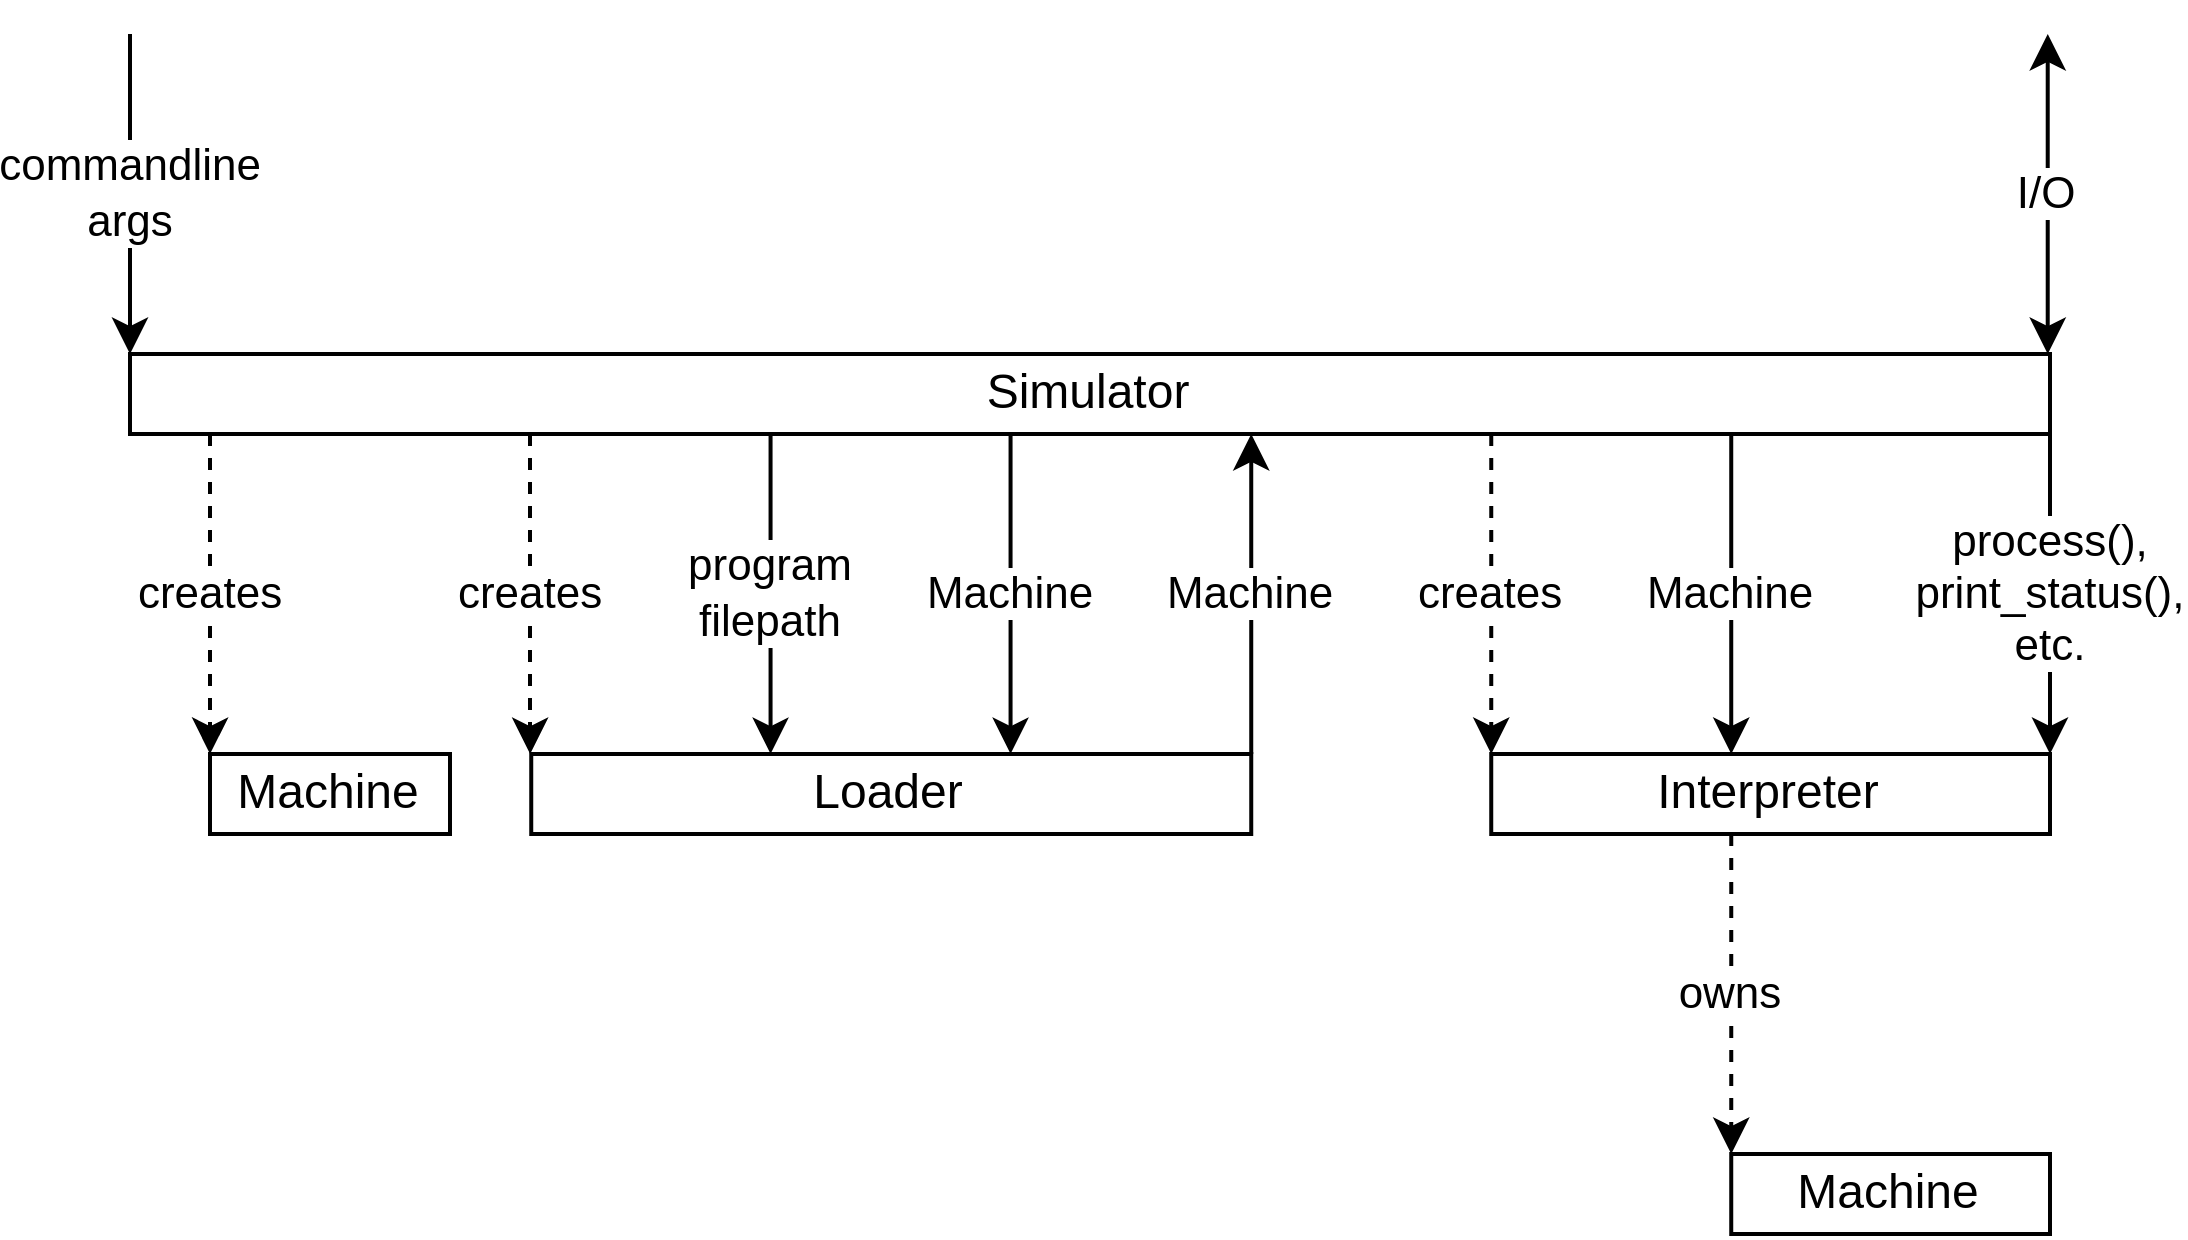

The diagram above was exported from draw.io. Its source (the exported page's mxGraphModel, read from the mxfile embedded in the PNG):
<mxGraphModel dx="989" dy="578" grid="1" gridSize="10" guides="1" tooltips="1" connect="1" arrows="1" fold="1" page="1" pageScale="1" pageWidth="850" pageHeight="1100" math="0" shadow="0">
  <root>
    <mxCell id="0" />
    <mxCell id="1" parent="0" />
    <mxCell id="dyDMZvS7VBsO-T0vbmnt-1" value="Simulator" style="rounded=0;whiteSpace=wrap;html=1;" vertex="1" parent="1">
      <mxGeometry x="40" y="120" width="480" height="20" as="geometry" />
    </mxCell>
    <mxCell id="dyDMZvS7VBsO-T0vbmnt-2" value="Loader" style="rounded=0;whiteSpace=wrap;html=1;" vertex="1" parent="1">
      <mxGeometry x="140.31" y="220" width="180" height="20" as="geometry" />
    </mxCell>
    <mxCell id="dyDMZvS7VBsO-T0vbmnt-3" value="commandline&lt;br&gt;args" style="endArrow=classic;html=1;rounded=0;" edge="1" parent="1">
      <mxGeometry width="50" height="50" relative="1" as="geometry">
        <mxPoint x="40" y="40" as="sourcePoint" />
        <mxPoint x="40" y="120" as="targetPoint" />
      </mxGeometry>
    </mxCell>
    <mxCell id="dyDMZvS7VBsO-T0vbmnt-5" value="program&lt;br&gt;filepath" style="endArrow=classic;html=1;rounded=0;" edge="1" parent="1">
      <mxGeometry width="50" height="50" relative="1" as="geometry">
        <mxPoint x="200.14" y="140" as="sourcePoint" />
        <mxPoint x="200.14" y="220" as="targetPoint" />
      </mxGeometry>
    </mxCell>
    <mxCell id="dyDMZvS7VBsO-T0vbmnt-6" value="Machine" style="endArrow=classic;html=1;rounded=0;" edge="1" parent="1">
      <mxGeometry width="50" height="50" relative="1" as="geometry">
        <mxPoint x="260.14000000000004" y="140" as="sourcePoint" />
        <mxPoint x="260.14000000000004" y="220" as="targetPoint" />
      </mxGeometry>
    </mxCell>
    <mxCell id="dyDMZvS7VBsO-T0vbmnt-9" value="Machine" style="endArrow=classic;html=1;rounded=0;" edge="1" parent="1">
      <mxGeometry width="50" height="50" relative="1" as="geometry">
        <mxPoint x="320.31" y="220" as="sourcePoint" />
        <mxPoint x="320.31" y="140" as="targetPoint" />
      </mxGeometry>
    </mxCell>
    <mxCell id="dyDMZvS7VBsO-T0vbmnt-10" value="Interpreter" style="rounded=0;whiteSpace=wrap;html=1;" vertex="1" parent="1">
      <mxGeometry x="380.31" y="220" width="139.69" height="20" as="geometry" />
    </mxCell>
    <mxCell id="dyDMZvS7VBsO-T0vbmnt-12" value="Machine" style="endArrow=classic;html=1;rounded=0;" edge="1" parent="1">
      <mxGeometry width="50" height="50" relative="1" as="geometry">
        <mxPoint x="440.31" y="140" as="sourcePoint" />
        <mxPoint x="440.31" y="220" as="targetPoint" />
      </mxGeometry>
    </mxCell>
    <mxCell id="dyDMZvS7VBsO-T0vbmnt-13" value="process(),&lt;br&gt;print_status(),&lt;br&gt;etc." style="endArrow=classic;html=1;rounded=0;" edge="1" parent="1">
      <mxGeometry width="50" height="50" relative="1" as="geometry">
        <mxPoint x="520" y="140" as="sourcePoint" />
        <mxPoint x="520" y="220" as="targetPoint" />
      </mxGeometry>
    </mxCell>
    <mxCell id="dyDMZvS7VBsO-T0vbmnt-16" value="Machine" style="rounded=0;whiteSpace=wrap;html=1;" vertex="1" parent="1">
      <mxGeometry x="60" y="220" width="60" height="20" as="geometry" />
    </mxCell>
    <mxCell id="dyDMZvS7VBsO-T0vbmnt-17" value="creates" style="endArrow=classic;html=1;rounded=0;edgeStyle=orthogonalEdgeStyle;dashed=1;" edge="1" parent="1">
      <mxGeometry width="50" height="50" relative="1" as="geometry">
        <mxPoint x="60" y="140" as="sourcePoint" />
        <mxPoint x="60" y="220" as="targetPoint" />
        <Array as="points">
          <mxPoint x="60" y="210" />
          <mxPoint x="60" y="210" />
        </Array>
        <mxPoint as="offset" />
      </mxGeometry>
    </mxCell>
    <mxCell id="dyDMZvS7VBsO-T0vbmnt-18" value="Machine" style="rounded=0;whiteSpace=wrap;html=1;" vertex="1" parent="1">
      <mxGeometry x="440.31" y="320" width="79.69" height="20" as="geometry" />
    </mxCell>
    <mxCell id="dyDMZvS7VBsO-T0vbmnt-19" value="owns" style="endArrow=classic;html=1;rounded=0;edgeStyle=orthogonalEdgeStyle;dashed=1;" edge="1" parent="1">
      <mxGeometry width="50" height="50" relative="1" as="geometry">
        <mxPoint x="440.31" y="240" as="sourcePoint" />
        <mxPoint x="440.31" y="320" as="targetPoint" />
        <Array as="points">
          <mxPoint x="440.31" y="310" />
          <mxPoint x="440.31" y="310" />
        </Array>
        <mxPoint as="offset" />
      </mxGeometry>
    </mxCell>
    <mxCell id="dyDMZvS7VBsO-T0vbmnt-20" value="creates" style="endArrow=classic;html=1;rounded=0;edgeStyle=orthogonalEdgeStyle;dashed=1;" edge="1" parent="1">
      <mxGeometry width="50" height="50" relative="1" as="geometry">
        <mxPoint x="140.01999999999998" y="140" as="sourcePoint" />
        <mxPoint x="140.01999999999998" y="220" as="targetPoint" />
        <Array as="points">
          <mxPoint x="140.01999999999998" y="210" />
          <mxPoint x="140.01999999999998" y="210" />
        </Array>
        <mxPoint as="offset" />
      </mxGeometry>
    </mxCell>
    <mxCell id="dyDMZvS7VBsO-T0vbmnt-21" value="creates" style="endArrow=classic;html=1;rounded=0;edgeStyle=orthogonalEdgeStyle;dashed=1;" edge="1" parent="1">
      <mxGeometry width="50" height="50" relative="1" as="geometry">
        <mxPoint x="380.31" y="140" as="sourcePoint" />
        <mxPoint x="380.31" y="220" as="targetPoint" />
        <Array as="points">
          <mxPoint x="380.31" y="210" />
          <mxPoint x="380.31" y="210" />
        </Array>
        <mxPoint as="offset" />
      </mxGeometry>
    </mxCell>
    <mxCell id="dyDMZvS7VBsO-T0vbmnt-22" value="I/O" style="endArrow=classic;html=1;rounded=0;startArrow=classic;startFill=1;" edge="1" parent="1">
      <mxGeometry width="50" height="50" relative="1" as="geometry">
        <mxPoint x="519.43" y="40" as="sourcePoint" />
        <mxPoint x="519.43" y="120" as="targetPoint" />
      </mxGeometry>
    </mxCell>
  </root>
</mxGraphModel>